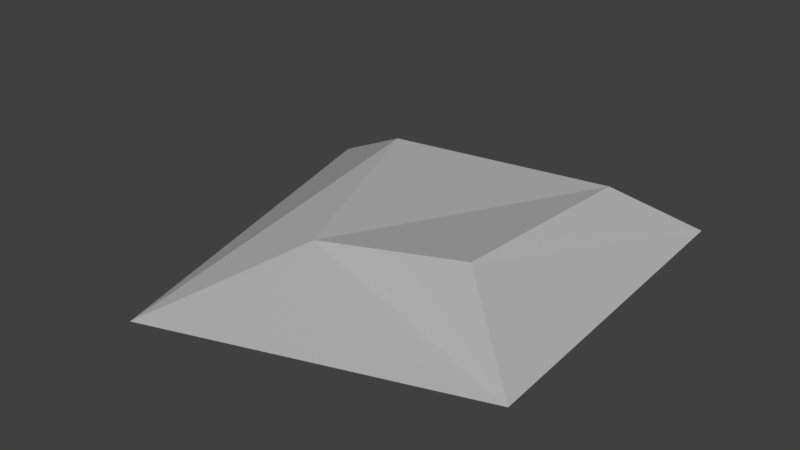 # Source: Rock_Small_7.blend  (saved by Blender 2.79.0; exported with 4.5.12 LTS)
import bpy
from mathutils import Matrix  # noqa: F401  (used for matrix-valued properties, if any)

bpy.ops.wm.read_factory_settings(use_empty=True)
scene = bpy.context.scene
scene.name = 'Scene'

# ---- collections
col_collection_1 = bpy.data.collections.new('Collection 1'); scene.collection.children.link(col_collection_1)

# ---- materials (node trees are filled in below, after node groups)
mat_primary = bpy.data.materials.new('Primary')
mat_primary.alpha_threshold = 0.0
mat_primary.use_transparent_shadow = False
mat_primary.diffuse_color = (0.4575, 0.4575, 0.4575, 1.0)
mat_primary.roughness = 0.5
mat_primary.line_color = (0.0, 0.0, 0.0, 1.0)

# ---- material node trees

# ---- world
world_world = bpy.data.worlds.new('World'); scene.world = world_world
world_world.color = (0.05088, 0.05088, 0.05088)
world_world.use_sun_shadow = False
world_world.sun_shadow_jitter_overblur = 0.0
world_world.cycles.sampling_method = 'MANUAL'

# ---- meshes
me_cube = bpy.data.meshes.new('Cube')
me_cube.from_pydata([(0.07384, 0.09155, 0.0), (0.08251, -0.06877, 0.0), (-0.05863, -0.1159, 0.0), (-0.1063, 0.05972, 0.0), (0.05113, 0.04597, 0.03107), (0.0444, -0.03971, 0.02969), (-0.0288, -0.04564, 0.01641), (-0.05901, 0.04258, 0.024)], [], [(0, 1, 2, 3), (4, 7, 6, 5), (0, 4, 5, 1), (1, 5, 6, 2), (2, 6, 7, 3), (4, 0, 3, 7)])
_uv = me_cube.uv_layers.new(name='UVMap')
_uv.uv.foreach_set('vector', [0.0, 0.0, 1.0, 0.0, 1.0, 1.0, 0.0, 1.0, 0.0, 0.0, 1.0, 0.0, 1.0, 1.0, 0.0, 1.0, 0.0, 0.0, 1.0, 0.0, 1.0, 1.0, 0.0, 1.0, 0.0, 0.0, 1.0, 0.0, 1.0, 1.0, 0.0, 1.0, 0.0, 0.0, 1.0, 0.0, 1.0, 1.0, 0.0, 1.0, 0.0, 0.0, 1.0, 0.0, 1.0, 1.0, 0.0, 1.0])
me_cube.materials.append(mat_primary)
me_cube.use_remesh_preserve_volume = False
me_cube.use_remesh_preserve_attributes = False
me_cube.use_mirror_vertex_groups = False
me_cube.update()

# ---- objects
ob_cube = bpy.data.objects.new('Cube', me_cube)

# ---- transforms, parenting, visibility, modifiers, constraints
ob_cube.location = (0.0, 0.0, 0.0)
ob_cube.lock_rotations_4d = False
ob_cube.empty_display_type = 'ARROWS'
ob_cube.lineart.crease_threshold = 0.0

# ---- collection membership
col_collection_1.objects.link(ob_cube)

# ---- scene / render settings (as saved in the file)
scene.frame_start = 1; scene.frame_end = 250; scene.frame_set(1)
scene.render.engine = 'BLENDER_EEVEE_NEXT'
scene.render.resolution_percentage = 50
scene.render.dither_intensity = 0.0
scene.cycles.use_denoising = False
scene.cycles.samples = 128
scene.cycles.sampling_pattern = 'TABULATED_SOBOL'
scene.cycles.use_adaptive_sampling = False
scene.cycles.use_light_tree = False
scene.cycles.blur_glossy = 0.0
scene.cycles.sample_clamp_indirect = 0.0
scene.view_settings.view_transform = 'Standard'
bpy.context.view_layer.update()

# ---- added for rendering (the .blend has no active camera and no usable light): camera, sun
cam_auto = bpy.data.cameras.new('AutoCamera')
cam_auto.lens = 50.0
cam_auto.sensor_width = 36.0
cam_auto.clip_end = 1000.0
ob_auto_camera = bpy.data.objects.new('AutoCamera', cam_auto)
scene.collection.objects.link(ob_auto_camera)
ob_auto_camera.location = (0.249229, -0.325541, 0.224449)
ob_auto_camera.rotation_euler = (1.09748, -7.21219e-08, 0.694738)
scene.camera = ob_auto_camera
light_auto_sun = bpy.data.lights.new('AutoSun', 'SUN')
light_auto_sun.energy = 3.0
light_auto_sun.angle = 0.0523599
ob_auto_sun = bpy.data.objects.new('AutoSun', light_auto_sun)
scene.collection.objects.link(ob_auto_sun)
ob_auto_sun.rotation_euler = (0.872665, 0.174533, 0.523599)
bpy.context.view_layer.update()
